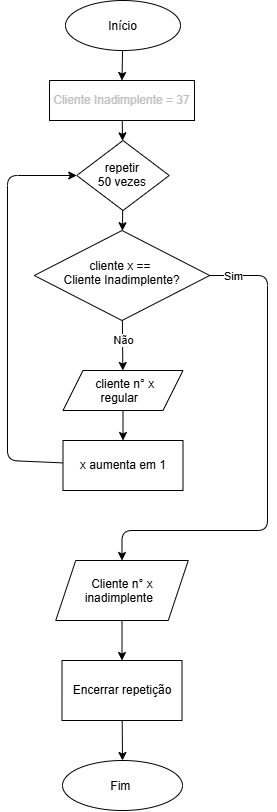

The diagram above was exported from draw.io. Its source (the exported page's mxGraphModel, read from the mxfile embedded in the PNG):
<mxGraphModel dx="2005" dy="1273" grid="1" gridSize="10" guides="1" tooltips="1" connect="1" arrows="1" fold="1" page="1" pageScale="1" pageWidth="850" pageHeight="1100" math="0" shadow="0">
  <root>
    <mxCell id="0" />
    <mxCell id="1" parent="0" />
    <mxCell id="Urs0Y_mbxhBuDCIlbkyt-3" edge="1" parent="1" source="Urs0Y_mbxhBuDCIlbkyt-1" style="edgeStyle=none;html=1;entryX=0.5;entryY=0;entryDx=0;entryDy=0;" target="Urs0Y_mbxhBuDCIlbkyt-4" value="">
      <mxGeometry relative="1" as="geometry">
        <mxPoint x="500" y="234.5" as="targetPoint" />
      </mxGeometry>
    </mxCell>
    <mxCell id="Urs0Y_mbxhBuDCIlbkyt-1" parent="1" style="ellipse;whiteSpace=wrap;html=1;shapeInside=1;" value="Início" vertex="1">
      <mxGeometry height="50" width="115" x="378" y="145" as="geometry" />
    </mxCell>
    <mxCell id="Urs0Y_mbxhBuDCIlbkyt-7" edge="1" parent="1" source="Urs0Y_mbxhBuDCIlbkyt-2" style="edgeStyle=none;html=1;" target="Urs0Y_mbxhBuDCIlbkyt-6" value="">
      <mxGeometry relative="1" as="geometry" />
    </mxCell>
    <mxCell id="Urs0Y_mbxhBuDCIlbkyt-2" parent="1" style="rhombus;whiteSpace=wrap;html=1;shapeInside=1;" value="&lt;div&gt;repetir 50 vezes&lt;/div&gt;" vertex="1">
      <mxGeometry height="70" width="92.5" x="389.25" y="285" as="geometry" />
    </mxCell>
    <mxCell id="Urs0Y_mbxhBuDCIlbkyt-5" edge="1" parent="1" source="Urs0Y_mbxhBuDCIlbkyt-4" style="edgeStyle=none;html=1;" target="Urs0Y_mbxhBuDCIlbkyt-2" value="">
      <mxGeometry relative="1" as="geometry" />
    </mxCell>
    <mxCell id="Urs0Y_mbxhBuDCIlbkyt-4" parent="1" style="rounded=0;whiteSpace=wrap;html=1;fontColor=light-dark(#C0C0C0,#FFFFFF);" value="Cliente Inadimplente&amp;nbsp;&lt;span style=&quot;background-color: transparent;&quot;&gt;= 37&lt;/span&gt;" vertex="1">
      <mxGeometry height="40" width="145" x="362" y="225" as="geometry" />
    </mxCell>
    <mxCell id="Urs0Y_mbxhBuDCIlbkyt-9" edge="1" parent="1" source="Urs0Y_mbxhBuDCIlbkyt-6" style="edgeStyle=none;html=1;" target="Urs0Y_mbxhBuDCIlbkyt-8" value="">
      <mxGeometry relative="1" as="geometry" />
    </mxCell>
    <mxCell id="Urs0Y_mbxhBuDCIlbkyt-10" connectable="0" parent="Urs0Y_mbxhBuDCIlbkyt-9" style="edgeLabel;html=1;align=center;verticalAlign=middle;resizable=0;points=[];inheritText=fontFamily,fontSize,fontStyle,textOpacity,labelBorderColor,labelBorderWidth,labelBackgroundColor,defaultLabelBackgroundColor,labelPadding;fontColor=light-dark(#000000,#FF0000);" value="Não" vertex="1">
      <mxGeometry relative="1" x="-0.4637" y="3" as="geometry">
        <mxPoint x="-3" y="7" as="offset" />
      </mxGeometry>
    </mxCell>
    <mxCell id="Urs0Y_mbxhBuDCIlbkyt-15" edge="1" parent="1" source="Urs0Y_mbxhBuDCIlbkyt-6" style="edgeStyle=none;html=1;entryX=0.5;entryY=0;entryDx=0;entryDy=0;" target="Urs0Y_mbxhBuDCIlbkyt-14" value="">
      <mxGeometry relative="1" x="-0.0408" as="geometry">
        <Array as="points">
          <mxPoint x="580" y="420" />
          <mxPoint x="580" y="675" />
          <mxPoint x="434.5" y="675" />
        </Array>
      </mxGeometry>
    </mxCell>
    <mxCell id="Urs0Y_mbxhBuDCIlbkyt-20" connectable="0" parent="Urs0Y_mbxhBuDCIlbkyt-15" style="edgeLabel;html=1;align=center;verticalAlign=middle;resizable=0;points=[];inheritText=fontFamily,fontSize,fontStyle,textOpacity,labelBorderColor,labelBorderWidth,labelBackgroundColor,defaultLabelBackgroundColor,labelPadding;fontColor=light-dark(#000000,#00FF21);" value="Sim" vertex="1">
      <mxGeometry relative="1" x="-0.9048" y="-2" as="geometry">
        <mxPoint y="-2" as="offset" />
      </mxGeometry>
    </mxCell>
    <mxCell id="Urs0Y_mbxhBuDCIlbkyt-6" parent="1" style="rhombus;whiteSpace=wrap;html=1;shapeInside=1;" value="cliente x ==&amp;nbsp;&lt;div&gt;&lt;span style=&quot;text-decoration-line: inherit; background-color: transparent;&quot;&gt;Cliente Inadimplente?&lt;/span&gt;&lt;/div&gt;" vertex="1">
      <mxGeometry height="90" width="175.38" x="346.81" y="375" as="geometry" />
    </mxCell>
    <mxCell id="Urs0Y_mbxhBuDCIlbkyt-12" edge="1" parent="1" source="Urs0Y_mbxhBuDCIlbkyt-8" style="edgeStyle=none;html=1;" target="Urs0Y_mbxhBuDCIlbkyt-11" value="">
      <mxGeometry relative="1" as="geometry" />
    </mxCell>
    <mxCell id="Urs0Y_mbxhBuDCIlbkyt-8" parent="1" style="shape=parallelogram;perimeter=parallelogramPerimeter;whiteSpace=wrap;html=1;shapeInside=1;fixedSize=1;" value="cliente n° x&amp;nbsp;&lt;div&gt;regular&lt;/div&gt;" vertex="1">
      <mxGeometry height="40" width="120" x="375.5" y="515" as="geometry" />
    </mxCell>
    <mxCell id="Urs0Y_mbxhBuDCIlbkyt-13" edge="1" parent="1" source="Urs0Y_mbxhBuDCIlbkyt-11" style="edgeStyle=none;html=1;entryX=0;entryY=0.5;entryDx=0;entryDy=0;" target="Urs0Y_mbxhBuDCIlbkyt-2">
      <mxGeometry relative="1" as="geometry">
        <Array as="points">
          <mxPoint x="320" y="605" />
          <mxPoint x="320" y="320" />
        </Array>
      </mxGeometry>
    </mxCell>
    <mxCell id="Urs0Y_mbxhBuDCIlbkyt-11" parent="1" style="whiteSpace=wrap;html=1;" value="x aumenta em 1" vertex="1">
      <mxGeometry height="50" width="120" x="375.5" y="585" as="geometry" />
    </mxCell>
    <mxCell id="Urs0Y_mbxhBuDCIlbkyt-17" edge="1" parent="1" source="Urs0Y_mbxhBuDCIlbkyt-14" style="edgeStyle=none;html=1;" target="Urs0Y_mbxhBuDCIlbkyt-16" value="">
      <mxGeometry relative="1" as="geometry" />
    </mxCell>
    <mxCell id="Urs0Y_mbxhBuDCIlbkyt-14" parent="1" style="shape=parallelogram;perimeter=parallelogramPerimeter;whiteSpace=wrap;html=1;shapeInside=1;fixedSize=1;" value="Cliente n° x&amp;nbsp;&lt;div&gt;inadimplente&lt;/div&gt;" vertex="1">
      <mxGeometry height="60" width="132.5" x="368.25" y="705" as="geometry" />
    </mxCell>
    <mxCell id="Urs0Y_mbxhBuDCIlbkyt-19" edge="1" parent="1" source="Urs0Y_mbxhBuDCIlbkyt-16" style="edgeStyle=none;html=1;" target="Urs0Y_mbxhBuDCIlbkyt-18" value="">
      <mxGeometry relative="1" as="geometry" />
    </mxCell>
    <mxCell id="Urs0Y_mbxhBuDCIlbkyt-16" parent="1" style="whiteSpace=wrap;html=1;" value="Encerrar repetição" vertex="1">
      <mxGeometry height="60" width="120" x="374.5" y="805" as="geometry" />
    </mxCell>
    <mxCell id="Urs0Y_mbxhBuDCIlbkyt-18" parent="1" style="ellipse;whiteSpace=wrap;html=1;shapeInside=1;" value="Fim&amp;nbsp;" vertex="1">
      <mxGeometry height="50" width="120" x="375" y="905" as="geometry" />
    </mxCell>
  </root>
</mxGraphModel>